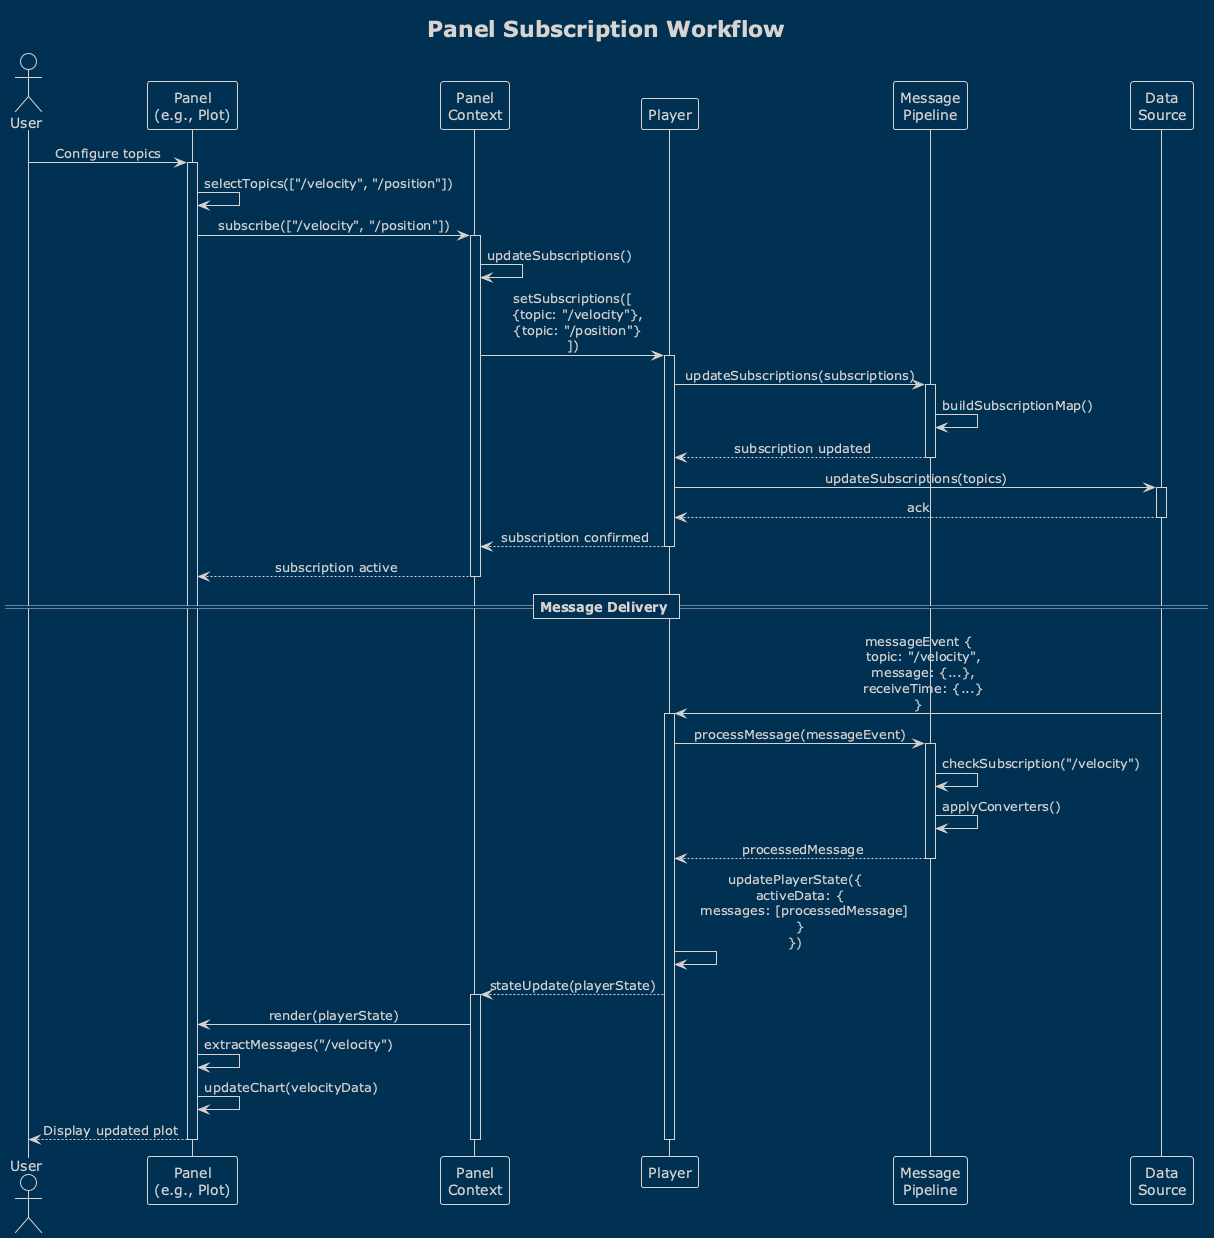

The diagram above was rendered by PlantUML. Its source (embedded in the PNG):
@startuml panel-subscription-sequence
!theme blueprint
skinparam sequenceMessageAlign center

title Panel Subscription Workflow

actor User
participant "Panel\n(e.g., Plot)" as Panel
participant "Panel\nContext" as Context
participant "Player" as Player
participant "Message\nPipeline" as Pipeline
participant "Data\nSource" as Source

User -> Panel: Configure topics
activate Panel
Panel -> Panel: selectTopics(["/velocity", "/position"])

Panel -> Context: subscribe(["/velocity", "/position"])
activate Context

Context -> Context: updateSubscriptions()
Context -> Player: setSubscriptions([\n  {topic: "/velocity"},\n  {topic: "/position"}\n])
activate Player

Player -> Pipeline: updateSubscriptions(subscriptions)
activate Pipeline
Pipeline -> Pipeline: buildSubscriptionMap()
Pipeline --> Player: subscription updated
deactivate Pipeline

Player -> Source: updateSubscriptions(topics)
activate Source
Source --> Player: ack
deactivate Source

Player --> Context: subscription confirmed
deactivate Player
Context --> Panel: subscription active
deactivate Context

== Message Delivery ==

Source -> Player: messageEvent {\n  topic: "/velocity",\n  message: {...},\n  receiveTime: {...}\n}
activate Player

Player -> Pipeline: processMessage(messageEvent)
activate Pipeline

Pipeline -> Pipeline: checkSubscription("/velocity")
Pipeline -> Pipeline: applyConverters()
Pipeline --> Player: processedMessage

deactivate Pipeline

Player -> Player: updatePlayerState({\n  activeData: {\n    messages: [processedMessage]\n  }\n})

Player --> Context: stateUpdate(playerState)
activate Context

Context -> Panel: render(playerState)
Panel -> Panel: extractMessages("/velocity")
Panel -> Panel: updateChart(velocityData)
Panel --> User: Display updated plot

deactivate Context
deactivate Player
deactivate Panel

@enduml